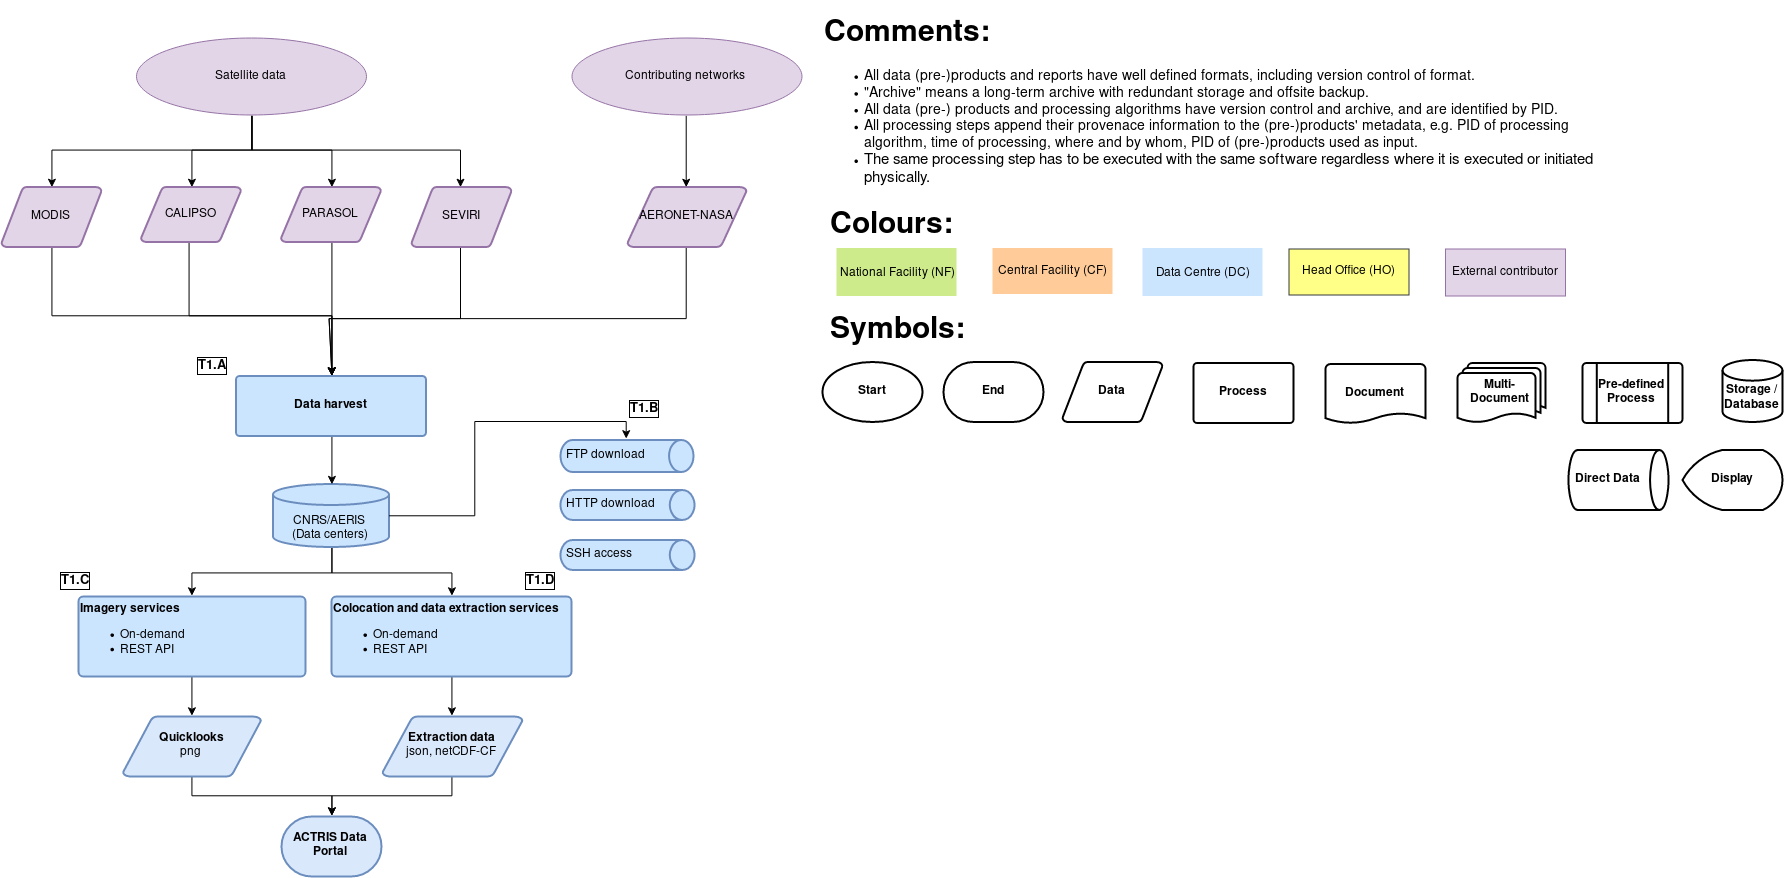

The diagram above was exported from draw.io. Its source (the exported page's mxGraphModel, read from the mxfile embedded in the PNG):
<mxGraphModel dx="3061" dy="4215" grid="1" gridSize="10" guides="1" tooltips="1" connect="1" arrows="1" fold="1" page="1" pageScale="1" pageWidth="827" pageHeight="1169" math="0" shadow="0">
  <root>
    <mxCell id="0" />
    <mxCell id="1" parent="0" />
    <mxCell id="VCqyMKxJex1__2yi_Hop-269" style="edgeStyle=orthogonalEdgeStyle;rounded=0;orthogonalLoop=1;jettySize=auto;html=1;exitX=0.5;exitY=1;exitDx=0;exitDy=0;exitPerimeter=0;entryX=0.5;entryY=0;entryDx=0;entryDy=0;entryPerimeter=0;" parent="1" source="VCqyMKxJex1__2yi_Hop-30" target="VCqyMKxJex1__2yi_Hop-113" edge="1">
      <mxGeometry relative="1" as="geometry" />
    </mxCell>
    <mxCell id="VCqyMKxJex1__2yi_Hop-281" style="edgeStyle=orthogonalEdgeStyle;rounded=0;orthogonalLoop=1;jettySize=auto;html=1;exitX=0.5;exitY=1;exitDx=0;exitDy=0;exitPerimeter=0;entryX=0.5;entryY=0;entryDx=0;entryDy=0;entryPerimeter=0;" parent="1" source="VCqyMKxJex1__2yi_Hop-30" target="VCqyMKxJex1__2yi_Hop-279" edge="1">
      <mxGeometry relative="1" as="geometry" />
    </mxCell>
    <mxCell id="VCqyMKxJex1__2yi_Hop-30" value="CNRS/AERIS&lt;br&gt;&lt;div&gt;(Data centers)&lt;/div&gt;" style="strokeWidth=2;html=1;shape=mxgraph.flowchart.database;whiteSpace=wrap;verticalAlign=bottom;fillColor=#CCE5FF;strokeColor=#6c8ebf;" parent="1" vertex="1">
      <mxGeometry x="-548.5" y="-672.5" width="116" height="63" as="geometry" />
    </mxCell>
    <mxCell id="VCqyMKxJex1__2yi_Hop-31" style="edgeStyle=orthogonalEdgeStyle;rounded=0;html=1;exitX=0.5;exitY=1;exitPerimeter=0;entryX=0.5;entryY=0;entryPerimeter=0;jettySize=auto;orthogonalLoop=1;" parent="1" source="VCqyMKxJex1__2yi_Hop-32" target="VCqyMKxJex1__2yi_Hop-30" edge="1">
      <mxGeometry relative="1" as="geometry" />
    </mxCell>
    <mxCell id="VCqyMKxJex1__2yi_Hop-32" value="&lt;div align=&quot;left&quot;&gt;&lt;b&gt;Data harvest&lt;/b&gt;&lt;/div&gt;" style="strokeWidth=2;html=1;shape=mxgraph.flowchart.process;whiteSpace=wrap;shadow=0;glass=0;comic=0;fillColor=#CCE5FF;align=center;strokeColor=#6c8ebf;" parent="1" vertex="1">
      <mxGeometry x="-585.5" y="-780.5" width="190" height="60" as="geometry" />
    </mxCell>
    <mxCell id="VCqyMKxJex1__2yi_Hop-275" style="edgeStyle=orthogonalEdgeStyle;rounded=0;orthogonalLoop=1;jettySize=auto;html=1;exitX=0.5;exitY=1;exitDx=0;exitDy=0;entryX=0.5;entryY=0;entryDx=0;entryDy=0;entryPerimeter=0;" parent="1" source="VCqyMKxJex1__2yi_Hop-107" target="VCqyMKxJex1__2yi_Hop-109" edge="1">
      <mxGeometry relative="1" as="geometry" />
    </mxCell>
    <mxCell id="VCqyMKxJex1__2yi_Hop-276" style="edgeStyle=orthogonalEdgeStyle;rounded=0;orthogonalLoop=1;jettySize=auto;html=1;exitX=0.5;exitY=1;exitDx=0;exitDy=0;entryX=0.5;entryY=0;entryDx=0;entryDy=0;entryPerimeter=0;" parent="1" source="VCqyMKxJex1__2yi_Hop-107" target="VCqyMKxJex1__2yi_Hop-241" edge="1">
      <mxGeometry relative="1" as="geometry" />
    </mxCell>
    <mxCell id="VCqyMKxJex1__2yi_Hop-277" style="edgeStyle=orthogonalEdgeStyle;rounded=0;orthogonalLoop=1;jettySize=auto;html=1;exitX=0.5;exitY=1;exitDx=0;exitDy=0;entryX=0.5;entryY=0;entryDx=0;entryDy=0;entryPerimeter=0;" parent="1" source="VCqyMKxJex1__2yi_Hop-107" target="VCqyMKxJex1__2yi_Hop-245" edge="1">
      <mxGeometry relative="1" as="geometry" />
    </mxCell>
    <mxCell id="VCqyMKxJex1__2yi_Hop-278" style="edgeStyle=orthogonalEdgeStyle;rounded=0;orthogonalLoop=1;jettySize=auto;html=1;exitX=0.5;exitY=1;exitDx=0;exitDy=0;entryX=0.5;entryY=0;entryDx=0;entryDy=0;entryPerimeter=0;" parent="1" source="VCqyMKxJex1__2yi_Hop-107" target="VCqyMKxJex1__2yi_Hop-244" edge="1">
      <mxGeometry relative="1" as="geometry" />
    </mxCell>
    <mxCell id="VCqyMKxJex1__2yi_Hop-107" value="&lt;div&gt;Satellite data&lt;/div&gt;" style="ellipse;whiteSpace=wrap;html=1;fillColor=#e1d5e7;strokeColor=#9673a6;" parent="1" vertex="1">
      <mxGeometry x="-685" y="-1118.5" width="230" height="77" as="geometry" />
    </mxCell>
    <mxCell id="VCqyMKxJex1__2yi_Hop-254" style="edgeStyle=orthogonalEdgeStyle;rounded=0;orthogonalLoop=1;jettySize=auto;html=1;exitX=0.5;exitY=1;exitDx=0;exitDy=0;exitPerimeter=0;entryX=0.5;entryY=0;entryDx=0;entryDy=0;entryPerimeter=0;" parent="1" source="VCqyMKxJex1__2yi_Hop-109" target="VCqyMKxJex1__2yi_Hop-32" edge="1">
      <mxGeometry relative="1" as="geometry">
        <Array as="points">
          <mxPoint x="-770.5" y="-840.5" />
          <mxPoint x="-490.5" y="-840.5" />
        </Array>
      </mxGeometry>
    </mxCell>
    <mxCell id="VCqyMKxJex1__2yi_Hop-109" value="MODIS" style="strokeWidth=2;html=1;shape=mxgraph.flowchart.data;whiteSpace=wrap;fillColor=#e1d5e7;strokeColor=#9673a6;" parent="1" vertex="1">
      <mxGeometry x="-820" y="-969.5" width="100" height="60" as="geometry" />
    </mxCell>
    <mxCell id="VCqyMKxJex1__2yi_Hop-284" style="edgeStyle=orthogonalEdgeStyle;rounded=0;orthogonalLoop=1;jettySize=auto;html=1;exitX=0.5;exitY=1;exitDx=0;exitDy=0;exitPerimeter=0;entryX=0.5;entryY=0;entryDx=0;entryDy=0;entryPerimeter=0;" parent="1" source="VCqyMKxJex1__2yi_Hop-113" target="VCqyMKxJex1__2yi_Hop-282" edge="1">
      <mxGeometry relative="1" as="geometry" />
    </mxCell>
    <mxCell id="VCqyMKxJex1__2yi_Hop-113" value="&lt;div align=&quot;left&quot;&gt;&lt;b&gt;&lt;b&gt;Imagery&lt;/b&gt; services&lt;/b&gt;&lt;/div&gt;&lt;div&gt;&lt;ul&gt;&lt;li&gt;On-demand &lt;br&gt;&lt;/li&gt;&lt;li&gt;REST API&lt;br&gt;&lt;/li&gt;&lt;/ul&gt;&lt;/div&gt;&lt;div&gt;&lt;ul&gt;&lt;/ul&gt;&lt;/div&gt;" style="strokeWidth=2;html=1;shape=mxgraph.flowchart.process;whiteSpace=wrap;shadow=0;glass=0;comic=0;fillColor=#CCE5FF;align=left;strokeColor=#6c8ebf;" parent="1" vertex="1">
      <mxGeometry x="-743" y="-560" width="227" height="80" as="geometry" />
    </mxCell>
    <mxCell id="VCqyMKxJex1__2yi_Hop-135" value="" style="edgeStyle=orthogonalEdgeStyle;rounded=0;orthogonalLoop=1;jettySize=auto;html=1;entryX=0.5;entryY=0;entryDx=0;entryDy=0;entryPerimeter=0;exitX=1;exitY=0.5;exitDx=0;exitDy=0;exitPerimeter=0;" parent="1" source="VCqyMKxJex1__2yi_Hop-30" target="VCqyMKxJex1__2yi_Hop-142" edge="1">
      <mxGeometry relative="1" as="geometry">
        <mxPoint x="-422.5" y="206.5" as="targetPoint" />
      </mxGeometry>
    </mxCell>
    <mxCell id="VCqyMKxJex1__2yi_Hop-142" value="FTP download" style="strokeWidth=2;html=1;shape=mxgraph.flowchart.direct_data;whiteSpace=wrap;shadow=0;glass=0;comic=0;fillColor=#CCE5FF;align=left;spacingLeft=4;strokeColor=#6c8ebf;" parent="1" vertex="1">
      <mxGeometry x="-261" y="-716.5" width="133" height="32" as="geometry" />
    </mxCell>
    <mxCell id="VCqyMKxJex1__2yi_Hop-143" value="SSH access" style="strokeWidth=2;html=1;shape=mxgraph.flowchart.direct_data;whiteSpace=wrap;shadow=0;glass=0;comic=0;fillColor=#CCE5FF;align=left;spacingLeft=4;strokeColor=#6c8ebf;" parent="1" vertex="1">
      <mxGeometry x="-261" y="-616.5" width="134" height="30" as="geometry" />
    </mxCell>
    <mxCell id="VCqyMKxJex1__2yi_Hop-144" value="HTTP download" style="strokeWidth=2;html=1;shape=mxgraph.flowchart.direct_data;whiteSpace=wrap;shadow=0;glass=0;comic=0;fillColor=#CCE5FF;align=left;spacingLeft=4;strokeColor=#6c8ebf;" parent="1" vertex="1">
      <mxGeometry x="-261" y="-666.5" width="134" height="30" as="geometry" />
    </mxCell>
    <mxCell id="VCqyMKxJex1__2yi_Hop-196" value="T1.A" style="text;html=1;strokeColor=none;fillColor=none;align=center;verticalAlign=middle;whiteSpace=wrap;rounded=0;fontStyle=1;fontSize=13;labelBorderColor=#000000;" parent="1" vertex="1">
      <mxGeometry x="-637.5" y="-800.5" width="55" height="20" as="geometry" />
    </mxCell>
    <mxCell id="VCqyMKxJex1__2yi_Hop-197" value="T1.C" style="text;html=1;strokeColor=none;fillColor=none;align=center;verticalAlign=middle;whiteSpace=wrap;rounded=0;fontStyle=1;fontSize=13;labelBorderColor=#000000;" parent="1" vertex="1">
      <mxGeometry x="-775" y="-585.5" width="55" height="20" as="geometry" />
    </mxCell>
    <mxCell id="VCqyMKxJex1__2yi_Hop-204" value="T1.B" style="text;html=1;strokeColor=none;fillColor=none;align=center;verticalAlign=middle;whiteSpace=wrap;rounded=0;fontStyle=1;fontSize=13;labelBorderColor=#000000;" parent="1" vertex="1">
      <mxGeometry x="-205.5" y="-758.5" width="55" height="20" as="geometry" />
    </mxCell>
    <mxCell id="VCqyMKxJex1__2yi_Hop-256" style="edgeStyle=orthogonalEdgeStyle;rounded=0;orthogonalLoop=1;jettySize=auto;html=1;exitX=0.5;exitY=1;exitDx=0;exitDy=0;exitPerimeter=0;entryX=0.5;entryY=0;entryDx=0;entryDy=0;entryPerimeter=0;" parent="1" source="VCqyMKxJex1__2yi_Hop-241" target="VCqyMKxJex1__2yi_Hop-32" edge="1">
      <mxGeometry relative="1" as="geometry">
        <Array as="points">
          <mxPoint x="-632.5" y="-840.5" />
          <mxPoint x="-490.5" y="-840.5" />
        </Array>
      </mxGeometry>
    </mxCell>
    <mxCell id="VCqyMKxJex1__2yi_Hop-241" value="CALIPSO" style="strokeWidth=2;html=1;shape=mxgraph.flowchart.data;whiteSpace=wrap;fillColor=#e1d5e7;strokeColor=#9673a6;" parent="1" vertex="1">
      <mxGeometry x="-680.5" y="-969.5" width="100" height="55" as="geometry" />
    </mxCell>
    <mxCell id="VCqyMKxJex1__2yi_Hop-274" style="edgeStyle=orthogonalEdgeStyle;rounded=0;orthogonalLoop=1;jettySize=auto;html=1;exitX=0.5;exitY=1;exitDx=0;exitDy=0;exitPerimeter=0;entryX=0.5;entryY=0;entryDx=0;entryDy=0;entryPerimeter=0;" parent="1" source="VCqyMKxJex1__2yi_Hop-243" target="VCqyMKxJex1__2yi_Hop-32" edge="1">
      <mxGeometry relative="1" as="geometry">
        <Array as="points">
          <mxPoint x="-134" y="-839" />
          <mxPoint x="-491" y="-839" />
        </Array>
      </mxGeometry>
    </mxCell>
    <mxCell id="VCqyMKxJex1__2yi_Hop-243" value="AERONET-NASA" style="strokeWidth=2;html=1;shape=mxgraph.flowchart.data;whiteSpace=wrap;fillColor=#e1d5e7;strokeColor=#9673a6;" parent="1" vertex="1">
      <mxGeometry x="-194" y="-969.5" width="119" height="60" as="geometry" />
    </mxCell>
    <mxCell id="VCqyMKxJex1__2yi_Hop-272" style="edgeStyle=orthogonalEdgeStyle;rounded=0;orthogonalLoop=1;jettySize=auto;html=1;exitX=0.5;exitY=1;exitDx=0;exitDy=0;exitPerimeter=0;entryX=0.5;entryY=0;entryDx=0;entryDy=0;entryPerimeter=0;" parent="1" source="VCqyMKxJex1__2yi_Hop-244" target="VCqyMKxJex1__2yi_Hop-32" edge="1">
      <mxGeometry relative="1" as="geometry">
        <Array as="points">
          <mxPoint x="-360" y="-839" />
          <mxPoint x="-491" y="-839" />
        </Array>
      </mxGeometry>
    </mxCell>
    <mxCell id="VCqyMKxJex1__2yi_Hop-244" value="SEVIRI" style="strokeWidth=2;html=1;shape=mxgraph.flowchart.data;whiteSpace=wrap;fillColor=#e1d5e7;strokeColor=#9673a6;" parent="1" vertex="1">
      <mxGeometry x="-410" y="-969.5" width="100" height="60" as="geometry" />
    </mxCell>
    <mxCell id="VCqyMKxJex1__2yi_Hop-258" style="edgeStyle=orthogonalEdgeStyle;rounded=0;orthogonalLoop=1;jettySize=auto;html=1;exitX=0.5;exitY=1;exitDx=0;exitDy=0;exitPerimeter=0;entryX=0.5;entryY=0;entryDx=0;entryDy=0;entryPerimeter=0;" parent="1" source="VCqyMKxJex1__2yi_Hop-245" target="VCqyMKxJex1__2yi_Hop-32" edge="1">
      <mxGeometry relative="1" as="geometry" />
    </mxCell>
    <mxCell id="VCqyMKxJex1__2yi_Hop-245" value="PARASOL" style="strokeWidth=2;html=1;shape=mxgraph.flowchart.data;whiteSpace=wrap;fillColor=#e1d5e7;strokeColor=#9673a6;" parent="1" vertex="1">
      <mxGeometry x="-540.5" y="-969.5" width="100" height="55" as="geometry" />
    </mxCell>
    <mxCell id="VCqyMKxJex1__2yi_Hop-264" value="&lt;b&gt;ACTRIS Data Portal&lt;/b&gt;" style="strokeWidth=2;html=1;shape=mxgraph.flowchart.terminator;whiteSpace=wrap;fillColor=#dae8fc;strokeColor=#6c8ebf;" parent="1" vertex="1">
      <mxGeometry x="-540" y="-340" width="100" height="60" as="geometry" />
    </mxCell>
    <mxCell id="VCqyMKxJex1__2yi_Hop-273" style="edgeStyle=orthogonalEdgeStyle;rounded=0;orthogonalLoop=1;jettySize=auto;html=1;exitX=0.5;exitY=1;exitDx=0;exitDy=0;entryX=0.5;entryY=0;entryDx=0;entryDy=0;entryPerimeter=0;" parent="1" source="VCqyMKxJex1__2yi_Hop-270" target="VCqyMKxJex1__2yi_Hop-243" edge="1">
      <mxGeometry relative="1" as="geometry" />
    </mxCell>
    <mxCell id="VCqyMKxJex1__2yi_Hop-270" value="&lt;div&gt;Contributing networks&lt;br&gt;&lt;/div&gt;" style="ellipse;whiteSpace=wrap;html=1;fillColor=#e1d5e7;strokeColor=#9673a6;" parent="1" vertex="1">
      <mxGeometry x="-249.5" y="-1118.5" width="230" height="77" as="geometry" />
    </mxCell>
    <mxCell id="VCqyMKxJex1__2yi_Hop-285" style="edgeStyle=orthogonalEdgeStyle;rounded=0;orthogonalLoop=1;jettySize=auto;html=1;exitX=0.5;exitY=1;exitDx=0;exitDy=0;exitPerimeter=0;entryX=0.5;entryY=0;entryDx=0;entryDy=0;entryPerimeter=0;" parent="1" source="VCqyMKxJex1__2yi_Hop-279" target="VCqyMKxJex1__2yi_Hop-283" edge="1">
      <mxGeometry relative="1" as="geometry" />
    </mxCell>
    <mxCell id="VCqyMKxJex1__2yi_Hop-279" value="&lt;div align=&quot;left&quot;&gt;&lt;b&gt;&lt;b&gt;Colocation and data &lt;/b&gt;extraction services&lt;/b&gt;&lt;/div&gt;&lt;div&gt;&lt;ul&gt;&lt;li&gt;On-demand &lt;br&gt;&lt;/li&gt;&lt;li&gt;REST API&lt;br&gt;&lt;/li&gt;&lt;/ul&gt;&lt;/div&gt;&lt;div&gt;&lt;ul&gt;&lt;/ul&gt;&lt;/div&gt;" style="strokeWidth=2;html=1;shape=mxgraph.flowchart.process;whiteSpace=wrap;shadow=0;glass=0;comic=0;fillColor=#CCE5FF;align=left;strokeColor=#6c8ebf;" parent="1" vertex="1">
      <mxGeometry x="-490" y="-560" width="240" height="80" as="geometry" />
    </mxCell>
    <mxCell id="VCqyMKxJex1__2yi_Hop-280" value="T1.D" style="text;html=1;strokeColor=none;fillColor=none;align=center;verticalAlign=middle;whiteSpace=wrap;rounded=0;fontStyle=1;fontSize=13;labelBorderColor=#000000;" parent="1" vertex="1">
      <mxGeometry x="-310" y="-586.5" width="55" height="20" as="geometry" />
    </mxCell>
    <mxCell id="VCqyMKxJex1__2yi_Hop-286" style="edgeStyle=orthogonalEdgeStyle;rounded=0;orthogonalLoop=1;jettySize=auto;html=1;exitX=0.5;exitY=1;exitDx=0;exitDy=0;exitPerimeter=0;entryX=0.5;entryY=0;entryDx=0;entryDy=0;entryPerimeter=0;" parent="1" source="VCqyMKxJex1__2yi_Hop-282" target="VCqyMKxJex1__2yi_Hop-264" edge="1">
      <mxGeometry relative="1" as="geometry" />
    </mxCell>
    <mxCell id="VCqyMKxJex1__2yi_Hop-282" value="&lt;div&gt;&lt;b&gt;Quicklooks&lt;/b&gt;&lt;/div&gt;&lt;div&gt;png&lt;br&gt;&lt;/div&gt;" style="strokeWidth=2;html=1;shape=mxgraph.flowchart.data;whiteSpace=wrap;fillColor=#dae8fc;strokeColor=#6c8ebf;" parent="1" vertex="1">
      <mxGeometry x="-698.5" y="-440" width="138" height="60" as="geometry" />
    </mxCell>
    <mxCell id="VCqyMKxJex1__2yi_Hop-287" style="edgeStyle=orthogonalEdgeStyle;rounded=0;orthogonalLoop=1;jettySize=auto;html=1;exitX=0.5;exitY=1;exitDx=0;exitDy=0;exitPerimeter=0;entryX=0.5;entryY=0;entryDx=0;entryDy=0;entryPerimeter=0;" parent="1" source="VCqyMKxJex1__2yi_Hop-283" target="VCqyMKxJex1__2yi_Hop-264" edge="1">
      <mxGeometry relative="1" as="geometry">
        <mxPoint x="-490.00000000000045" y="-350" as="targetPoint" />
        <Array as="points">
          <mxPoint x="-369" y="-360" />
          <mxPoint x="-490" y="-360" />
        </Array>
      </mxGeometry>
    </mxCell>
    <mxCell id="VCqyMKxJex1__2yi_Hop-283" value="&lt;b&gt;Extraction data&lt;/b&gt;&lt;br&gt;&lt;div&gt;json, netCDF-CF &lt;br&gt;&lt;/div&gt;" style="strokeWidth=2;html=1;shape=mxgraph.flowchart.data;whiteSpace=wrap;fillColor=#dae8fc;strokeColor=#6c8ebf;" parent="1" vertex="1">
      <mxGeometry x="-439" y="-440" width="140" height="60" as="geometry" />
    </mxCell>
    <mxCell id="VCqyMKxJex1__2yi_Hop-290" value="" style="group" parent="1" vertex="1" connectable="0">
      <mxGeometry x="32" y="-1122.5" width="790" height="506" as="geometry" />
    </mxCell>
    <mxCell id="VCqyMKxJex1__2yi_Hop-291" value="" style="group" parent="VCqyMKxJex1__2yi_Hop-290" vertex="1" connectable="0">
      <mxGeometry x="26" y="183" width="716" height="323" as="geometry" />
    </mxCell>
    <mxCell id="VCqyMKxJex1__2yi_Hop-292" value="" style="group" parent="VCqyMKxJex1__2yi_Hop-291" vertex="1" connectable="0">
      <mxGeometry width="716" height="323" as="geometry" />
    </mxCell>
    <mxCell id="VCqyMKxJex1__2yi_Hop-293" value="&lt;h1&gt;&lt;font style=&quot;font-size: 30px&quot;&gt;Comments:&lt;/font&gt;&lt;br&gt;&lt;/h1&gt;&lt;ul&gt;&lt;li&gt;&lt;font style=&quot;font-size: 14px&quot;&gt;All data (pre-)products and reports have well defined formats, including version control of format.&lt;/font&gt;&lt;/li&gt;&lt;li&gt;&lt;font style=&quot;font-size: 14px&quot;&gt;&quot;Archive&quot; means a long-term archive with redundant storage and offsite backup.&lt;/font&gt;&lt;/li&gt;&lt;li&gt;&lt;font style=&quot;font-size: 14px&quot;&gt;All data (pre-) products and processing algorithms have version control and archive, and are identified by PID.&lt;/font&gt;&lt;/li&gt;&lt;li&gt;&lt;font style=&quot;font-size: 14px&quot;&gt;All processing steps append their provenace information to the (pre-)products' metadata, e.g. PID of processing algorithm, time of processing, where and by whom, PID of (pre-)products used as input.&lt;/font&gt;&lt;/li&gt;&lt;li&gt;&lt;font style=&quot;font-size: 15px&quot;&gt;The same processing step has to be executed with the same software regardless where it is executed or initiated physically.&lt;/font&gt;&lt;br&gt;&lt;/li&gt;&lt;/ul&gt;" style="text;html=1;strokeColor=none;fillColor=none;spacing=5;spacingTop=-20;whiteSpace=wrap;overflow=hidden;" parent="1" vertex="1">
      <mxGeometry x="-2" y="-1146.5" width="790" height="190" as="geometry" />
    </mxCell>
    <mxCell id="VCqyMKxJex1__2yi_Hop-294" value="&lt;h1&gt;&lt;font style=&quot;font-size: 30px&quot;&gt;Colours:&lt;/font&gt;&lt;br&gt;&lt;/h1&gt;&lt;p&gt;&lt;br&gt;&lt;/p&gt;" style="text;html=1;strokeColor=none;fillColor=none;spacing=5;spacingTop=-20;whiteSpace=wrap;overflow=hidden;" parent="1" vertex="1">
      <mxGeometry x="4" y="-954.5" width="190" height="66" as="geometry" />
    </mxCell>
    <mxCell id="VCqyMKxJex1__2yi_Hop-295" value="National Facility (NF)" style="rounded=0;whiteSpace=wrap;html=1;strokeColor=none;strokeWidth=1;fillColor=#cdeb8b;" parent="1" vertex="1">
      <mxGeometry x="15" y="-908.5" width="120" height="48" as="geometry" />
    </mxCell>
    <mxCell id="VCqyMKxJex1__2yi_Hop-296" value="Central Facility (CF)" style="rounded=0;whiteSpace=wrap;html=1;strokeColor=none;strokeWidth=1;fillColor=#ffcc99;" parent="1" vertex="1">
      <mxGeometry x="171" y="-908.5" width="120" height="46" as="geometry" />
    </mxCell>
    <mxCell id="VCqyMKxJex1__2yi_Hop-297" value="Data Centre (DC)" style="rounded=0;whiteSpace=wrap;html=1;strokeColor=none;strokeWidth=1;fillColor=#cce5ff;" parent="1" vertex="1">
      <mxGeometry x="321" y="-908.5" width="120" height="48" as="geometry" />
    </mxCell>
    <mxCell id="VCqyMKxJex1__2yi_Hop-298" value="&lt;b&gt;Start&lt;/b&gt;" style="strokeWidth=2;html=1;shape=mxgraph.flowchart.start_1;whiteSpace=wrap;" parent="1" vertex="1">
      <mxGeometry x="1" y="-794.5" width="100" height="60" as="geometry" />
    </mxCell>
    <mxCell id="VCqyMKxJex1__2yi_Hop-299" value="&lt;b&gt;End&lt;/b&gt;" style="strokeWidth=2;html=1;shape=mxgraph.flowchart.terminator;whiteSpace=wrap;" parent="1" vertex="1">
      <mxGeometry x="122" y="-794.5" width="100" height="60" as="geometry" />
    </mxCell>
    <mxCell id="VCqyMKxJex1__2yi_Hop-300" value="&lt;b&gt;Data&lt;/b&gt;" style="strokeWidth=2;html=1;shape=mxgraph.flowchart.data;whiteSpace=wrap;" parent="1" vertex="1">
      <mxGeometry x="241" y="-794.5" width="100" height="60" as="geometry" />
    </mxCell>
    <mxCell id="VCqyMKxJex1__2yi_Hop-301" value="&lt;b&gt;Process&lt;/b&gt;" style="strokeWidth=2;html=1;shape=mxgraph.flowchart.process;whiteSpace=wrap;" parent="1" vertex="1">
      <mxGeometry x="372" y="-793.5" width="100" height="60" as="geometry" />
    </mxCell>
    <mxCell id="VCqyMKxJex1__2yi_Hop-302" value="&lt;b&gt;Document&lt;/b&gt;" style="strokeWidth=2;html=1;shape=mxgraph.flowchart.document;whiteSpace=wrap;" parent="1" vertex="1">
      <mxGeometry x="504" y="-792.5" width="100" height="60" as="geometry" />
    </mxCell>
    <mxCell id="VCqyMKxJex1__2yi_Hop-303" value="&lt;h1&gt;&lt;font style=&quot;font-size: 30px&quot;&gt;Symbols:&lt;/font&gt;&lt;br&gt;&lt;/h1&gt;&lt;p&gt;&lt;br&gt;&lt;/p&gt;" style="text;html=1;strokeColor=none;fillColor=none;spacing=5;spacingTop=-20;whiteSpace=wrap;overflow=hidden;" parent="1" vertex="1">
      <mxGeometry x="4" y="-849.5" width="190" height="66" as="geometry" />
    </mxCell>
    <mxCell id="VCqyMKxJex1__2yi_Hop-304" value="&lt;b&gt;Multi-Document&lt;/b&gt;" style="strokeWidth=2;html=1;shape=mxgraph.flowchart.multi-document;whiteSpace=wrap;" parent="1" vertex="1">
      <mxGeometry x="636" y="-793.5" width="88" height="60" as="geometry" />
    </mxCell>
    <mxCell id="VCqyMKxJex1__2yi_Hop-305" value="&lt;b&gt;Pre-defined Process&lt;/b&gt;" style="strokeWidth=2;html=1;shape=mxgraph.flowchart.predefined_process;whiteSpace=wrap;" parent="1" vertex="1">
      <mxGeometry x="761" y="-793.5" width="100" height="60" as="geometry" />
    </mxCell>
    <mxCell id="VCqyMKxJex1__2yi_Hop-306" value="&lt;b&gt;&lt;br&gt;Storage / Database&lt;/b&gt;" style="strokeWidth=2;html=1;shape=mxgraph.flowchart.database;whiteSpace=wrap;" parent="1" vertex="1">
      <mxGeometry x="901" y="-796.5" width="60" height="62" as="geometry" />
    </mxCell>
    <mxCell id="VCqyMKxJex1__2yi_Hop-307" value="Direct Data" style="strokeWidth=2;html=1;shape=mxgraph.flowchart.direct_data;whiteSpace=wrap;shadow=0;glass=0;comic=0;fillColor=#ffffff;align=left;strokeColor=#000000;fontStyle=1;spacingLeft=5;" parent="1" vertex="1">
      <mxGeometry x="747" y="-706.5" width="100" height="60" as="geometry" />
    </mxCell>
    <mxCell id="VCqyMKxJex1__2yi_Hop-308" value="Display" style="strokeWidth=2;html=1;shape=mxgraph.flowchart.display;whiteSpace=wrap;shadow=0;glass=0;comic=0;fillColor=#ffffff;align=center;fontStyle=1" parent="1" vertex="1">
      <mxGeometry x="860.9999999999995" y="-706.5" width="100" height="60" as="geometry" />
    </mxCell>
    <mxCell id="VCqyMKxJex1__2yi_Hop-309" value="External contributor" style="rounded=0;whiteSpace=wrap;html=1;strokeColor=#9673a6;strokeWidth=1;fillColor=#e1d5e7;" parent="1" vertex="1">
      <mxGeometry x="624" y="-907.5" width="120" height="47" as="geometry" />
    </mxCell>
    <mxCell id="VCqyMKxJex1__2yi_Hop-310" value="Head Office (HO)" style="rounded=0;whiteSpace=wrap;html=1;strokeColor=#36393d;strokeWidth=1;fillColor=#ffff88;" parent="1" vertex="1">
      <mxGeometry x="467.5" y="-907.5" width="120" height="46" as="geometry" />
    </mxCell>
  </root>
</mxGraphModel>